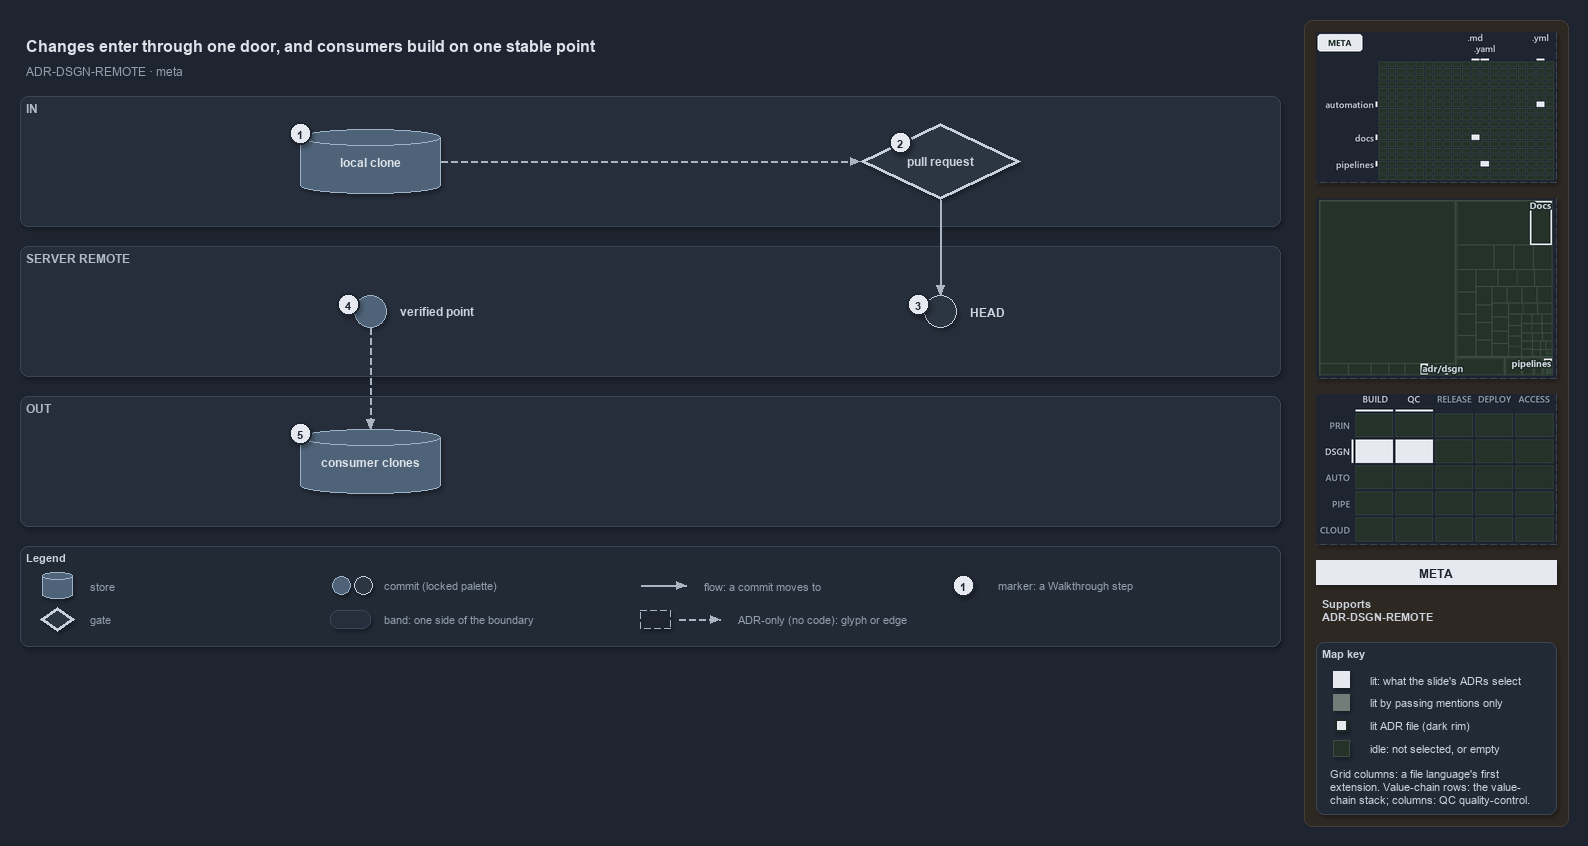

The diagram above was exported from draw.io. Its source (the exported page's mxGraphModel, read from the mxfile embedded in the PNG):
<mxGraphModel dx="1024" dy="768" grid="0" gridSize="10" guides="1" tooltips="1" connect="1" arrows="1" fold="1" page="1" pageScale="1" pageWidth="1572" pageHeight="650" background="#1E2430" math="0" shadow="1">
  <root>
    <mxCell id="0" />
    <mxCell id="1" parent="0" />
    <mxCell id="sidebar-bg" value="" style="rounded=1;arcSize=2;html=1;fillColor=#2E2823;strokeColor=#453C33;shadow=0;" vertex="1" parent="1">
      <mxGeometry x="1304" y="4" width="264" height="806" as="geometry" />
    </mxCell>
    <mxCell id="title" value="Changes enter through one door, and consumers build on one stable point" style="text;html=1;align=left;verticalAlign=middle;fontSize=16;fontStyle=1;fontColor=#DDE2E9;" vertex="1" parent="1">
      <mxGeometry x="20" y="14" width="1260" height="30" as="geometry" />
    </mxCell>
    <mxCell id="subtitle" value="ADR-DSGN-REMOTE &amp;#183; meta" style="text;html=1;align=left;verticalAlign=middle;fontSize=12;fontColor=#949FAE;" vertex="1" parent="1">
      <mxGeometry x="20" y="44" width="1240" height="20" as="geometry" />
    </mxCell>
    <mxCell id="band-in" value="IN" style="rounded=1;html=1;arcSize=3;fillColor=#262E3B;strokeColor=#3A4555;verticalAlign=top;align=left;spacingLeft=8;fontStyle=1;fontSize=12;fontColor=#B0BAC7;" vertex="1" parent="1">
      <mxGeometry x="20" y="80" width="1260" height="130" as="geometry" />
    </mxCell>
    <mxCell id="band-server" value="SERVER REMOTE" style="rounded=1;html=1;arcSize=3;fillColor=#262E3B;strokeColor=#3A4555;verticalAlign=top;align=left;spacingLeft=8;fontStyle=1;fontSize=12;fontColor=#B0BAC7;" vertex="1" parent="1">
      <mxGeometry x="20" y="230" width="1260" height="130" as="geometry" />
    </mxCell>
    <mxCell id="band-out" value="OUT" style="rounded=1;html=1;arcSize=3;fillColor=#262E3B;strokeColor=#3A4555;verticalAlign=top;align=left;spacingLeft=8;fontStyle=1;fontSize=12;fontColor=#B0BAC7;" vertex="1" parent="1">
      <mxGeometry x="20" y="380" width="1260" height="130" as="geometry" />
    </mxCell>
    <mxCell id="clone" value="&lt;b&gt;local clone&lt;/b&gt;" style="shape=cylinder3;boundedLbl=1;backgroundOutline=1;size=8;whiteSpace=wrap;html=1;fillColor=#4E6378;strokeColor=#9FB3C8;fontSize=12;fontColor=#DDE2E9;" vertex="1" parent="1">
      <mxGeometry x="300" y="113" width="140" height="64" as="geometry" />
    </mxCell>
    <mxCell id="pr" value="&lt;b&gt;pull request&lt;/b&gt;" style="rhombus;whiteSpace=wrap;html=1;fillColor=#2C3542;strokeColor=#C7D0DB;strokeWidth=3;fontSize=12;fontColor=#CDD3DC;" vertex="1" parent="1">
      <mxGeometry x="860" y="107" width="160" height="76" as="geometry" />
    </mxCell>
    <mxCell id="head" value="" style="ellipse;html=1;fillColor=#2C3542;strokeColor=#C7D0DB;strokeWidth=1.5;fontStyle=1;fontSize=11;fontColor=#CDD3DC;" vertex="1" parent="1">
      <mxGeometry x="924" y="279" width="32" height="32" as="geometry" />
    </mxCell>
    <mxCell id="head-name" value="&lt;b&gt;HEAD&lt;/b&gt;" style="text;html=1;align=left;verticalAlign=middle;fontSize=12;fontStyle=1;fontColor=#CDD3DC;" vertex="1" parent="1">
      <mxGeometry x="964" y="285" width="160" height="20" as="geometry" />
    </mxCell>
    <mxCell id="verified" value="" style="ellipse;html=1;fillColor=#4E6378;strokeColor=#9FB3C8;strokeWidth=1.5;fontStyle=1;fontSize=11;fontColor=#CDD3DC;" vertex="1" parent="1">
      <mxGeometry x="354" y="279" width="32" height="32" as="geometry" />
    </mxCell>
    <mxCell id="verified-name" value="&lt;b&gt;verified point&lt;/b&gt;" style="text;html=1;align=left;verticalAlign=middle;fontSize=12;fontStyle=1;fontColor=#CDD3DC;" vertex="1" parent="1">
      <mxGeometry x="394" y="285" width="160" height="20" as="geometry" />
    </mxCell>
    <mxCell id="consumers" value="&lt;b&gt;consumer clones&lt;/b&gt;" style="shape=cylinder3;boundedLbl=1;backgroundOutline=1;size=8;whiteSpace=wrap;html=1;fillColor=#4E6378;strokeColor=#9FB3C8;fontSize=12;fontColor=#DDE2E9;" vertex="1" parent="1">
      <mxGeometry x="300" y="413" width="140" height="64" as="geometry" />
    </mxCell>
    <mxCell id="p-edge-clone-pr-a" value="" style="text;html=1;strokeColor=none;fillColor=none;" vertex="1" parent="1">
      <mxGeometry x="440" y="145" width="1" height="1" as="geometry" />
    </mxCell>
    <mxCell id="p-edge-clone-pr-b" value="" style="text;html=1;strokeColor=none;fillColor=none;" vertex="1" parent="1">
      <mxGeometry x="860" y="145" width="1" height="1" as="geometry" />
    </mxCell>
    <mxCell id="edge-clone-pr" value="" style="edgeStyle=orthogonalEdgeStyle;rounded=1;html=1;fontSize=10;endArrow=block;strokeColor=#AAB4C3;dashed=1;fontColor=#CDD3DC;shadow=0;" edge="1" parent="1" source="p-edge-clone-pr-a" target="p-edge-clone-pr-b">
      <mxGeometry relative="1" as="geometry" />
    </mxCell>
    <mxCell id="p-edge-pr-head-a" value="" style="text;html=1;strokeColor=none;fillColor=none;" vertex="1" parent="1">
      <mxGeometry x="940" y="183" width="1" height="1" as="geometry" />
    </mxCell>
    <mxCell id="p-edge-pr-head-b" value="" style="text;html=1;strokeColor=none;fillColor=none;" vertex="1" parent="1">
      <mxGeometry x="940" y="279" width="1" height="1" as="geometry" />
    </mxCell>
    <mxCell id="edge-pr-head" value="" style="edgeStyle=orthogonalEdgeStyle;rounded=1;html=1;fontSize=10;endArrow=block;strokeColor=#AAB4C3;fontColor=#CDD3DC;shadow=0;" edge="1" parent="1" source="p-edge-pr-head-a" target="p-edge-pr-head-b">
      <mxGeometry relative="1" as="geometry" />
    </mxCell>
    <mxCell id="p-edge-verified-consumers-a" value="" style="text;html=1;strokeColor=none;fillColor=none;" vertex="1" parent="1">
      <mxGeometry x="370" y="311" width="1" height="1" as="geometry" />
    </mxCell>
    <mxCell id="p-edge-verified-consumers-b" value="" style="text;html=1;strokeColor=none;fillColor=none;" vertex="1" parent="1">
      <mxGeometry x="370" y="413" width="1" height="1" as="geometry" />
    </mxCell>
    <mxCell id="edge-verified-consumers" value="" style="edgeStyle=orthogonalEdgeStyle;rounded=1;html=1;fontSize=10;endArrow=block;strokeColor=#AAB4C3;dashed=1;fontColor=#CDD3DC;shadow=0;" edge="1" parent="1" source="p-edge-verified-consumers-a" target="p-edge-verified-consumers-b">
      <mxGeometry relative="1" as="geometry" />
    </mxCell>
    <mxCell id="mark-1" value="1" style="ellipse;html=1;fillColor=#E6EAF0;strokeColor=#1E2430;strokeWidth=2;fontColor=#1E2430;fontStyle=1;fontSize=11;" vertex="1" parent="1">
      <mxGeometry x="289" y="106" width="22" height="22" as="geometry" />
    </mxCell>
    <mxCell id="mark-2" value="2" style="ellipse;html=1;fillColor=#E6EAF0;strokeColor=#1E2430;strokeWidth=2;fontColor=#1E2430;fontStyle=1;fontSize=11;" vertex="1" parent="1">
      <mxGeometry x="889.0" y="115.0" width="22" height="22" as="geometry" />
    </mxCell>
    <mxCell id="mark-3" value="3" style="ellipse;html=1;fillColor=#E6EAF0;strokeColor=#1E2430;strokeWidth=2;fontColor=#1E2430;fontStyle=1;fontSize=11;" vertex="1" parent="1">
      <mxGeometry x="907" y="277" width="22" height="22" as="geometry" />
    </mxCell>
    <mxCell id="mark-4" value="4" style="ellipse;html=1;fillColor=#E6EAF0;strokeColor=#1E2430;strokeWidth=2;fontColor=#1E2430;fontStyle=1;fontSize=11;" vertex="1" parent="1">
      <mxGeometry x="337" y="277" width="22" height="22" as="geometry" />
    </mxCell>
    <mxCell id="mark-5" value="5" style="ellipse;html=1;fillColor=#E6EAF0;strokeColor=#1E2430;strokeWidth=2;fontColor=#1E2430;fontStyle=1;fontSize=11;" vertex="1" parent="1">
      <mxGeometry x="289" y="406" width="22" height="22" as="geometry" />
    </mxCell>
    <mxCell id="legend" value="&lt;b&gt;Legend&lt;/b&gt;" style="rounded=1;whiteSpace=wrap;html=1;arcSize=6;fillColor=#222A36;strokeColor=#3A4555;align=left;verticalAlign=top;spacing=8;fontSize=11;fontColor=#CDD3DC;" vertex="1" parent="1">
      <mxGeometry x="20" y="530" width="1260" height="100" as="geometry" />
    </mxCell>
    <mxCell id="legend-0" value="" style="shape=cylinder3;boundedLbl=1;backgroundOutline=1;size=8;whiteSpace=wrap;html=1;fillColor=#4E6378;strokeColor=#9FB3C8;fontSize=12;fontColor=#DDE2E9;" vertex="1" parent="1">
      <mxGeometry x="42" y="556" width="30" height="26" as="geometry" />
    </mxCell>
    <mxCell id="legend-0-text" value="store" style="text;html=1;align=left;verticalAlign=middle;fontSize=11;fontColor=#949FAE;" vertex="1" parent="1">
      <mxGeometry x="84" y="559" width="260" height="20" as="geometry" />
    </mxCell>
    <mxCell id="legend-1" value="" style="rhombus;whiteSpace=wrap;html=1;fillColor=#2C3542;strokeColor=#C7D0DB;strokeWidth=3;fontSize=12;fontColor=#CDD3DC;" vertex="1" parent="1">
      <mxGeometry x="40" y="591" width="34" height="24" as="geometry" />
    </mxCell>
    <mxCell id="legend-1-text" value="gate" style="text;html=1;align=left;verticalAlign=middle;fontSize=11;fontColor=#949FAE;" vertex="1" parent="1">
      <mxGeometry x="84" y="593" width="260" height="20" as="geometry" />
    </mxCell>
    <mxCell id="legend-2" value="" style="ellipse;html=1;fillColor=#4E6378;strokeColor=#9FB3C8;strokeWidth=1.5;fontStyle=1;fontSize=11;fontColor=#CDD3DC;" vertex="1" parent="1">
      <mxGeometry x="332" y="560" width="18" height="18" as="geometry" />
    </mxCell>
    <mxCell id="legend-2b" value="" style="ellipse;html=1;fillColor=#2C3542;strokeColor=#C7D0DB;strokeWidth=1.5;fontStyle=1;fontSize=11;fontColor=#CDD3DC;" vertex="1" parent="1">
      <mxGeometry x="354" y="560" width="18" height="18" as="geometry" />
    </mxCell>
    <mxCell id="legend-2-text" value="commit (locked palette)" style="text;html=1;align=left;verticalAlign=middle;fontSize=11;fontColor=#949FAE;" vertex="1" parent="1">
      <mxGeometry x="378" y="559" width="260" height="20" as="geometry" />
    </mxCell>
    <mxCell id="legend-3" value="" style="rounded=1;html=1;arcSize=3;fillColor=#262E3B;strokeColor=#3A4555;" vertex="1" parent="1">
      <mxGeometry x="330" y="594" width="40" height="18" as="geometry" />
    </mxCell>
    <mxCell id="legend-3-text" value="band: one side of the boundary" style="text;html=1;align=left;verticalAlign=middle;fontSize=11;fontColor=#949FAE;" vertex="1" parent="1">
      <mxGeometry x="378" y="593" width="260" height="20" as="geometry" />
    </mxCell>
    <mxCell id="p-legend-4-a" value="" style="text;html=1;strokeColor=none;fillColor=none;" vertex="1" parent="1">
      <mxGeometry x="640" y="569" width="1" height="1" as="geometry" />
    </mxCell>
    <mxCell id="p-legend-4-b" value="" style="text;html=1;strokeColor=none;fillColor=none;" vertex="1" parent="1">
      <mxGeometry x="686" y="569" width="1" height="1" as="geometry" />
    </mxCell>
    <mxCell id="legend-4" value="" style="edgeStyle=orthogonalEdgeStyle;rounded=1;html=1;fontSize=10;endArrow=block;strokeColor=#AAB4C3;fontColor=#CDD3DC;shadow=0;" edge="1" parent="1" source="p-legend-4-a" target="p-legend-4-b">
      <mxGeometry relative="1" as="geometry" />
    </mxCell>
    <mxCell id="legend-4-text" value="flow: a commit moves to" style="text;html=1;align=left;verticalAlign=middle;fontSize=11;fontColor=#949FAE;" vertex="1" parent="1">
      <mxGeometry x="698" y="559" width="260" height="20" as="geometry" />
    </mxCell>
    <mxCell id="legend-5" value="" style="rounded=0;html=1;fillColor=#1E2430;strokeColor=#AAB4C3;dashed=1;" vertex="1" parent="1">
      <mxGeometry x="640" y="594" width="30" height="18" as="geometry" />
    </mxCell>
    <mxCell id="p-legend-5e-a" value="" style="text;html=1;strokeColor=none;fillColor=none;" vertex="1" parent="1">
      <mxGeometry x="678" y="603" width="1" height="1" as="geometry" />
    </mxCell>
    <mxCell id="p-legend-5e-b" value="" style="text;html=1;strokeColor=none;fillColor=none;" vertex="1" parent="1">
      <mxGeometry x="720" y="603" width="1" height="1" as="geometry" />
    </mxCell>
    <mxCell id="legend-5e" value="" style="edgeStyle=orthogonalEdgeStyle;rounded=1;html=1;fontSize=10;endArrow=block;strokeColor=#AAB4C3;dashed=1;fontColor=#CDD3DC;shadow=0;" edge="1" parent="1" source="p-legend-5e-a" target="p-legend-5e-b">
      <mxGeometry relative="1" as="geometry" />
    </mxCell>
    <mxCell id="legend-5-text" value="ADR-only (no code): glyph or edge" style="text;html=1;align=left;verticalAlign=middle;fontSize=11;fontColor=#949FAE;" vertex="1" parent="1">
      <mxGeometry x="732" y="593" width="260" height="20" as="geometry" />
    </mxCell>
    <mxCell id="legend-6" value="1" style="ellipse;html=1;fillColor=#E6EAF0;strokeColor=#1E2430;strokeWidth=2;fontColor=#1E2430;fontStyle=1;fontSize=11;" vertex="1" parent="1">
      <mxGeometry x="952" y="558" width="22" height="22" as="geometry" />
    </mxCell>
    <mxCell id="legend-6-text" value="marker: a Walkthrough step" style="text;html=1;align=left;verticalAlign=middle;fontSize=11;fontColor=#949FAE;" vertex="1" parent="1">
      <mxGeometry x="992" y="559" width="260" height="20" as="geometry" />
    </mxCell>
    <mxCell id="minimap-grid" value="" style="shape=image;html=1;imageAspect=0;aspect=fixed;verticalLabelPosition=bottom;strokeColor=#3A4555;dashed=1;fillColor=#222A36;image=data:image/png,(base64 omitted: 9132 chars);" vertex="1" parent="1">
      <mxGeometry x="1316" y="16" width="240" height="150" as="geometry" />
    </mxCell>
    <mxCell id="minimap-tree" value="" style="shape=image;html=1;imageAspect=0;aspect=fixed;verticalLabelPosition=bottom;strokeColor=#3A4555;dashed=1;fillColor=#222A36;image=data:image/png,(base64 omitted: 9564 chars);" vertex="1" parent="1">
      <mxGeometry x="1316" y="182" width="240" height="180" as="geometry" />
    </mxCell>
    <mxCell id="minimap-chain" value="" style="shape=image;html=1;imageAspect=0;aspect=fixed;verticalLabelPosition=bottom;strokeColor=#3A4555;dashed=1;fillColor=#222A36;image=data:image/png,(base64 omitted: 12860 chars);" vertex="1" parent="1">
      <mxGeometry x="1316" y="378" width="240" height="150" as="geometry" />
    </mxCell>
    <mxCell id="lens-badge" value="META" style="rounded=0;whiteSpace=wrap;html=1;align=center;verticalAlign=middle;fontSize=12;fontStyle=1;fontColor=#1E2430;fillColor=#E6EAF0;strokeColor=none;" vertex="1" parent="1">
      <mxGeometry x="1316" y="544" width="240" height="24" as="geometry" />
    </mxCell>
    <mxCell id="supports" value="&lt;b&gt;Supports&lt;/b&gt;&lt;br&gt;ADR-DSGN-REMOTE" style="text;html=1;whiteSpace=wrap;align=left;verticalAlign=top;fontSize=11;fontColor=#CDD3DC;" vertex="1" parent="1">
      <mxGeometry x="1316" y="576" width="240" height="38" as="geometry" />
    </mxCell>
    <mxCell id="mapkey" value="&lt;b&gt;Map key&lt;/b&gt;" style="rounded=1;arcSize=6;whiteSpace=wrap;html=1;align=left;verticalAlign=top;fontSize=11;fontColor=#CDD3DC;fillColor=#222A36;strokeColor=#3A4555;spacingLeft=8;spacingTop=2;" vertex="1" parent="1">
      <mxGeometry x="1316" y="626" width="240" height="172" as="geometry" />
    </mxCell>
    <mxCell id="mapkey-lit" value="" style="rounded=0;html=1;fillColor=#E6EAF0;strokeColor=#E6EAF0;" vertex="1" parent="1">
      <mxGeometry x="1333.0" y="655.0" width="16" height="16" as="geometry" />
    </mxCell>
    <mxCell id="mapkey-lit-text" value="lit: what the slide's ADRs select" style="text;html=1;align=left;verticalAlign=middle;fontSize=11;fontColor=#CDD3DC;" vertex="1" parent="1">
      <mxGeometry x="1364" y="653" width="184" height="20" as="geometry" />
    </mxCell>
    <mxCell id="mapkey-touched" value="" style="rounded=0;html=1;fillColor=#727C79;strokeColor=#727C79;" vertex="1" parent="1">
      <mxGeometry x="1333.0" y="678.0" width="16" height="16" as="geometry" />
    </mxCell>
    <mxCell id="mapkey-touched-text" value="lit by passing mentions only" style="text;html=1;align=left;verticalAlign=middle;fontSize=11;fontColor=#CDD3DC;" vertex="1" parent="1">
      <mxGeometry x="1364" y="676" width="184" height="20" as="geometry" />
    </mxCell>
    <mxCell id="mapkey-adr" value="" style="rounded=0;html=1;fillColor=#E6EAF0;strokeColor=#1C2A24;strokeWidth=2;" vertex="1" parent="1">
      <mxGeometry x="1335.0" y="703.0" width="12" height="12" as="geometry" />
    </mxCell>
    <mxCell id="mapkey-adr-text" value="lit ADR file (dark rim)" style="text;html=1;align=left;verticalAlign=middle;fontSize=11;fontColor=#CDD3DC;" vertex="1" parent="1">
      <mxGeometry x="1364" y="699" width="184" height="20" as="geometry" />
    </mxCell>
    <mxCell id="mapkey-idle" value="" style="rounded=0;html=1;fillColor=#243229;strokeColor=#3B4D43;" vertex="1" parent="1">
      <mxGeometry x="1333.0" y="724.0" width="16" height="16" as="geometry" />
    </mxCell>
    <mxCell id="mapkey-idle-text" value="idle: not selected, or empty" style="text;html=1;align=left;verticalAlign=middle;fontSize=11;fontColor=#CDD3DC;" vertex="1" parent="1">
      <mxGeometry x="1364" y="722" width="184" height="20" as="geometry" />
    </mxCell>
    <mxCell id="mapkey-codes" value="Grid columns: a file language's first&lt;br&gt;extension. Value-chain rows: the value-&lt;br&gt;chain stack; columns: QC quality-control." style="text;html=1;align=left;verticalAlign=top;whiteSpace=wrap;fontSize=11;fontColor=#CDD3DC;" vertex="1" parent="1">
      <mxGeometry x="1324" y="746" width="224" height="46" as="geometry" />
    </mxCell>
  </root>
</mxGraphModel>